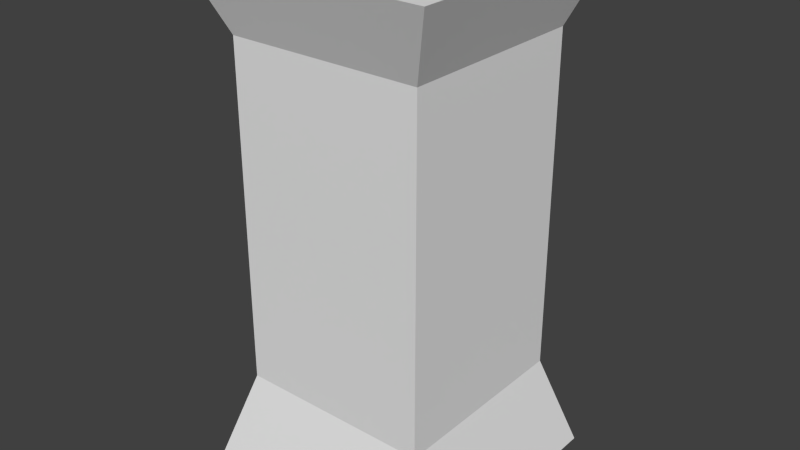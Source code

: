 # Source: Checkpoint.blend  (saved by Blender 2.76.0; exported with 4.5.12 LTS)
import bpy
from mathutils import Matrix  # noqa: F401  (used for matrix-valued properties, if any)

bpy.ops.wm.read_factory_settings(use_empty=True)
scene = bpy.context.scene
scene.name = 'Scene'

# ---- collections
col_collection_1 = bpy.data.collections.new('Collection 1'); scene.collection.children.link(col_collection_1)

# ---- materials (node trees are filled in below, after node groups)
mat_basematerial = bpy.data.materials.new('BaseMaterial')
mat_basematerial.alpha_threshold = 0.0
mat_basematerial.use_transparent_shadow = False
mat_basematerial.roughness = 0.5

# ---- material node trees

# ---- world
world_world = bpy.data.worlds.new('World'); scene.world = world_world
world_world.color = (0.05088, 0.05088, 0.05088)
world_world.use_sun_shadow = False
world_world.sun_shadow_jitter_overblur = 0.0
world_world.cycles.sampling_method = 'MANUAL'
world_world.cycles.sample_map_resolution = 256

# ---- meshes
me_cube_001 = bpy.data.meshes.new('Cube.001')
me_cube_001.from_pydata([(-1.3, -1.3, -1.3), (-1.3, -1.3, 1.3), (-1.3, 1.3, -1.3), (-1.3, 1.3, 1.3), (1.3, -1.3, -1.3), (1.3, -1.3, 1.3), (1.3, 1.3, -1.3), (1.3, 1.3, 1.3), (-1.0, -1.0, -0.8), (-1.0, -1.0, 0.9333), (-1.0, 1.0, 0.9333), (-1.0, 1.0, -0.8), (1.0, 1.0, 0.9333), (1.0, 1.0, -0.8), (1.0, -1.0, 0.9333), (1.0, -1.0, -0.8)], [], [(8, 11, 2, 0), (11, 13, 6, 2), (13, 15, 4, 6), (15, 8, 0, 4), (0, 2, 6, 4), (5, 7, 3, 1), (5, 1, 9, 14), (14, 9, 8, 15), (7, 5, 14, 12), (12, 14, 15, 13), (3, 7, 12, 10), (10, 12, 13, 11), (1, 3, 10, 9), (9, 10, 11, 8)])
_uv = me_cube_001.uv_layers.new(name='UVMapMaterial')
_uv.uv.foreach_set('vector', [0.0377, 0.6253, 0.2877, 0.6253, 0.3252, 0.6982, 0.0001997, 0.6982, 0.6885, 0.2761, 0.9385, 0.2761, 0.976, 0.349, 0.651, 0.349, 0.2877, 0.07309, 0.0377, 0.07309, 0.0001997, 0.0001997, 0.3252, 0.0001997, 0.6131, 0.07309, 0.3631, 0.07309, 0.3256, 0.0001997, 0.6506, 0.0001997, 0.651, 0.9998, 0.651, 0.6748, 0.976, 0.6748, 0.976, 0.9998, 0.976, 0.3494, 0.976, 0.6744, 0.651, 0.6744, 0.651, 0.3494, 0.6506, 0.349, 0.3256, 0.349, 0.3631, 0.2898, 0.6131, 0.2898, 0.6131, 0.2898, 0.3631, 0.2898, 0.3631, 0.07309, 0.6131, 0.07309, 0.3252, 0.349, 0.0001997, 0.349, 0.0377, 0.2898, 0.2877, 0.2898, 0.2877, 0.2898, 0.0377, 0.2898, 0.0377, 0.07309, 0.2877, 0.07309, 0.651, 0.0001997, 0.976, 0.0001998, 0.9385, 0.05942, 0.6885, 0.05942, 0.6885, 0.05942, 0.9385, 0.05942, 0.9385, 0.2761, 0.6885, 0.2761, 0.0001997, 0.3494, 0.3252, 0.3494, 0.2877, 0.4086, 0.0377, 0.4086, 0.0377, 0.4086, 0.2877, 0.4086, 0.2877, 0.6253, 0.0377, 0.6253])
_uv.active_render = True
_uv = me_cube_001.uv_layers.new(name='UVMapLightmass')
_uv.uv.foreach_set('vector', [0.0377, 0.6253, 0.2877, 0.6253, 0.3252, 0.6982, 0.0001997, 0.6982, 0.6885, 0.2761, 0.9385, 0.2761, 0.976, 0.349, 0.651, 0.349, 0.2877, 0.07309, 0.0377, 0.07309, 0.0001997, 0.0001997, 0.3252, 0.0001997, 0.6131, 0.07309, 0.3631, 0.07309, 0.3256, 0.0001997, 0.6506, 0.0001997, 0.651, 0.9998, 0.651, 0.6748, 0.976, 0.6748, 0.976, 0.9998, 0.976, 0.3494, 0.976, 0.6744, 0.651, 0.6744, 0.651, 0.3494, 0.6506, 0.349, 0.3256, 0.349, 0.3631, 0.2898, 0.6131, 0.2898, 0.6131, 0.2898, 0.3631, 0.2898, 0.3631, 0.07309, 0.6131, 0.07309, 0.3252, 0.349, 0.0001997, 0.349, 0.0377, 0.2898, 0.2877, 0.2898, 0.2877, 0.2898, 0.0377, 0.2898, 0.0377, 0.07309, 0.2877, 0.07309, 0.651, 0.0001997, 0.976, 0.0001998, 0.9385, 0.05942, 0.6885, 0.05942, 0.6885, 0.05942, 0.9385, 0.05942, 0.9385, 0.2761, 0.6885, 0.2761, 0.0001997, 0.3494, 0.3252, 0.3494, 0.2877, 0.4086, 0.0377, 0.4086, 0.0377, 0.4086, 0.2877, 0.4086, 0.2877, 0.6253, 0.0377, 0.6253])
me_cube_001.materials.append(mat_basematerial)
me_cube_001.use_remesh_preserve_volume = False
me_cube_001.use_remesh_preserve_attributes = False
me_cube_001.use_mirror_vertex_groups = False
me_cube_001.update()

# ---- objects
ob_cube = bpy.data.objects.new('Cube', me_cube_001)

# ---- transforms, parenting, visibility, modifiers, constraints
ob_cube.location = (0.0, 0.0, 2.6)
ob_cube.scale = (1.0, 1.0, 2.0)
ob_cube.lineart.crease_threshold = 0.0

# ---- collection membership
col_collection_1.objects.link(ob_cube)

# ---- scene / render settings (as saved in the file)
scene.frame_start = 1; scene.frame_end = 250; scene.frame_set(1)
scene.render.engine = 'BLENDER_EEVEE_NEXT'
scene.render.resolution_percentage = 50
scene.render.dither_intensity = 0.0
scene.cycles.use_denoising = False
scene.cycles.samples = 10
scene.cycles.sampling_pattern = 'TABULATED_SOBOL'
scene.cycles.light_sampling_threshold = 0.0
scene.cycles.use_adaptive_sampling = False
scene.cycles.use_light_tree = False
scene.cycles.blur_glossy = 0.0
scene.cycles.pixel_filter_type = 'GAUSSIAN'
scene.cycles.sample_clamp_indirect = 0.0
scene.view_settings.view_transform = 'Standard'
bpy.context.view_layer.update()

# ---- added for rendering (the .blend has no active camera and no usable light): camera, sun
cam_auto = bpy.data.cameras.new('AutoCamera')
cam_auto.lens = 50.0
cam_auto.sensor_width = 36.0
cam_auto.clip_end = 1000.0
ob_auto_camera = bpy.data.objects.new('AutoCamera', cam_auto)
scene.collection.objects.link(ob_auto_camera)
ob_auto_camera.location = (5.89245, -7.07094, 7.31396)
ob_auto_camera.rotation_euler = (1.09748, -7.21219e-08, 0.694738)
scene.camera = ob_auto_camera
light_auto_sun = bpy.data.lights.new('AutoSun', 'SUN')
light_auto_sun.energy = 3.0
light_auto_sun.angle = 0.0523599
ob_auto_sun = bpy.data.objects.new('AutoSun', light_auto_sun)
scene.collection.objects.link(ob_auto_sun)
ob_auto_sun.rotation_euler = (0.872665, 0.174533, 0.523599)
bpy.context.view_layer.update()
